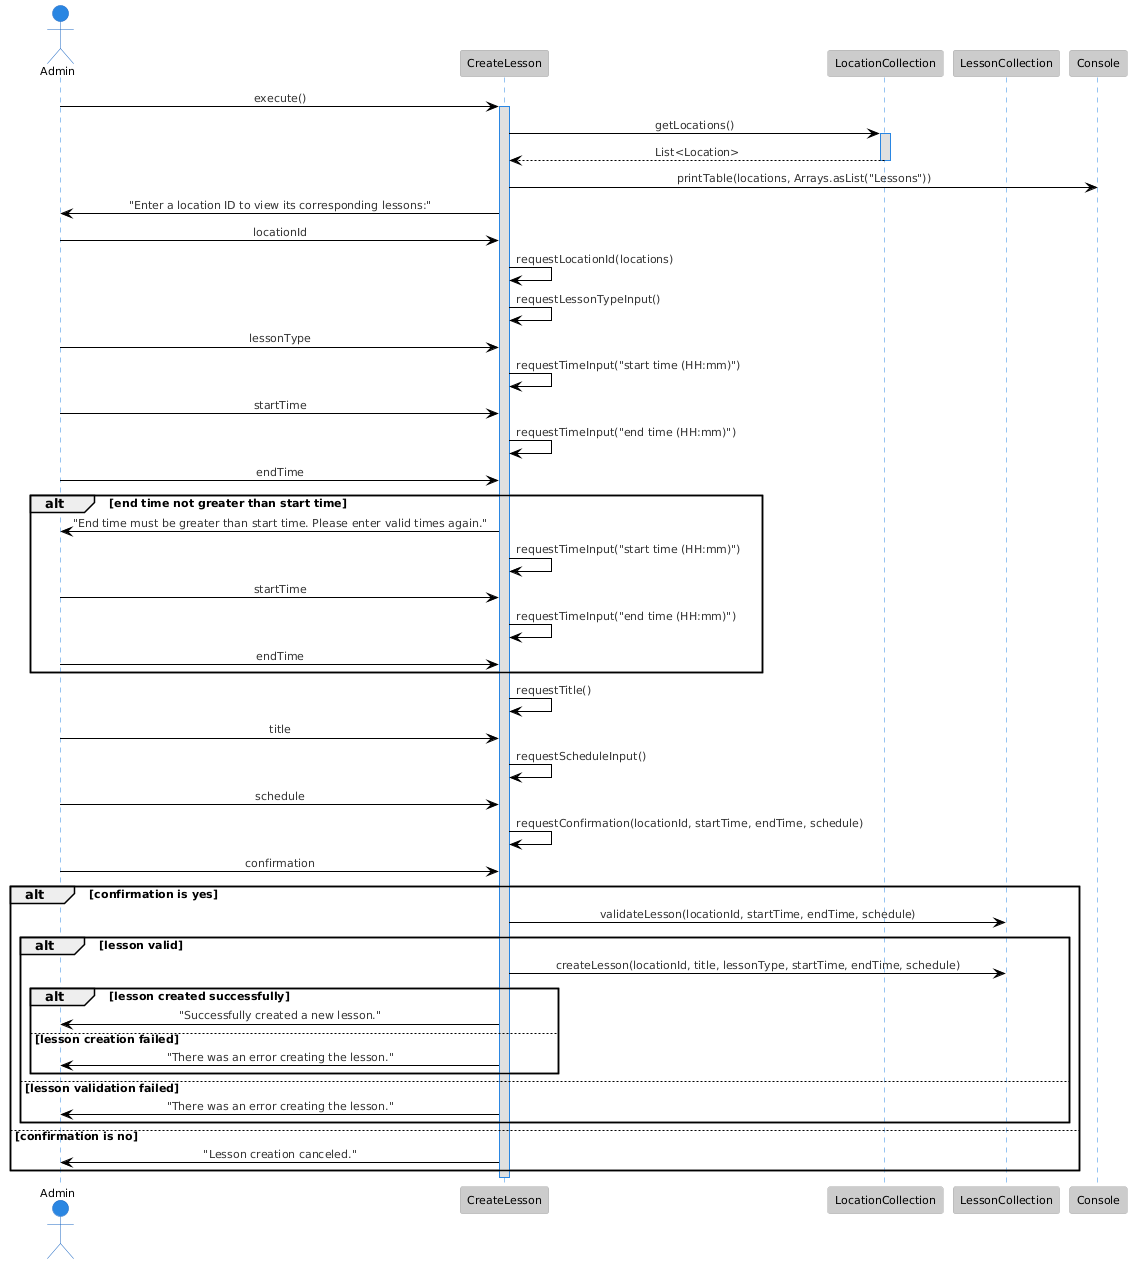

The diagram above was rendered by PlantUML. Its source (embedded in the PNG):
@startuml
skinparam sequenceMessageAlignment center
!theme reddress-lightblue

actor Admin
participant "CreateLesson" as createLesson
participant "LocationCollection" as locationCollection
participant "LessonCollection" as lessonCollection
participant "Console" as console

Admin -> createLesson : execute()
activate createLesson

createLesson -> locationCollection : getLocations()
activate locationCollection
locationCollection --> createLesson : List<Location>
deactivate locationCollection

createLesson -> console : printTable(locations, Arrays.asList("Lessons"))
createLesson -> Admin : "Enter a location ID to view its corresponding lessons:"
Admin -> createLesson : locationId

createLesson -> createLesson : requestLocationId(locations)

createLesson -> createLesson : requestLessonTypeInput()
Admin -> createLesson : lessonType

createLesson -> createLesson : requestTimeInput("start time (HH:mm)")
Admin -> createLesson : startTime

createLesson -> createLesson : requestTimeInput("end time (HH:mm)")
Admin -> createLesson : endTime

alt end time not greater than start time
    createLesson -> Admin : "End time must be greater than start time. Please enter valid times again."
    createLesson -> createLesson : requestTimeInput("start time (HH:mm)")
    Admin -> createLesson : startTime
    createLesson -> createLesson : requestTimeInput("end time (HH:mm)")
    Admin -> createLesson : endTime
end

createLesson -> createLesson : requestTitle()
Admin -> createLesson : title

createLesson -> createLesson : requestScheduleInput()
Admin -> createLesson : schedule

createLesson -> createLesson : requestConfirmation(locationId, startTime, endTime, schedule)
Admin -> createLesson : confirmation

alt confirmation is yes
    createLesson -> lessonCollection : validateLesson(locationId, startTime, endTime, schedule)
    alt lesson valid
        createLesson -> lessonCollection : createLesson(locationId, title, lessonType, startTime, endTime, schedule)
        alt lesson created successfully
            createLesson -> Admin : "Successfully created a new lesson."
        else lesson creation failed
            createLesson -> Admin : "There was an error creating the lesson."
        end
    else lesson validation failed
        createLesson -> Admin : "There was an error creating the lesson."
    end
else confirmation is no
    createLesson -> Admin : "Lesson creation canceled."
end

deactivate createLesson
@enduml